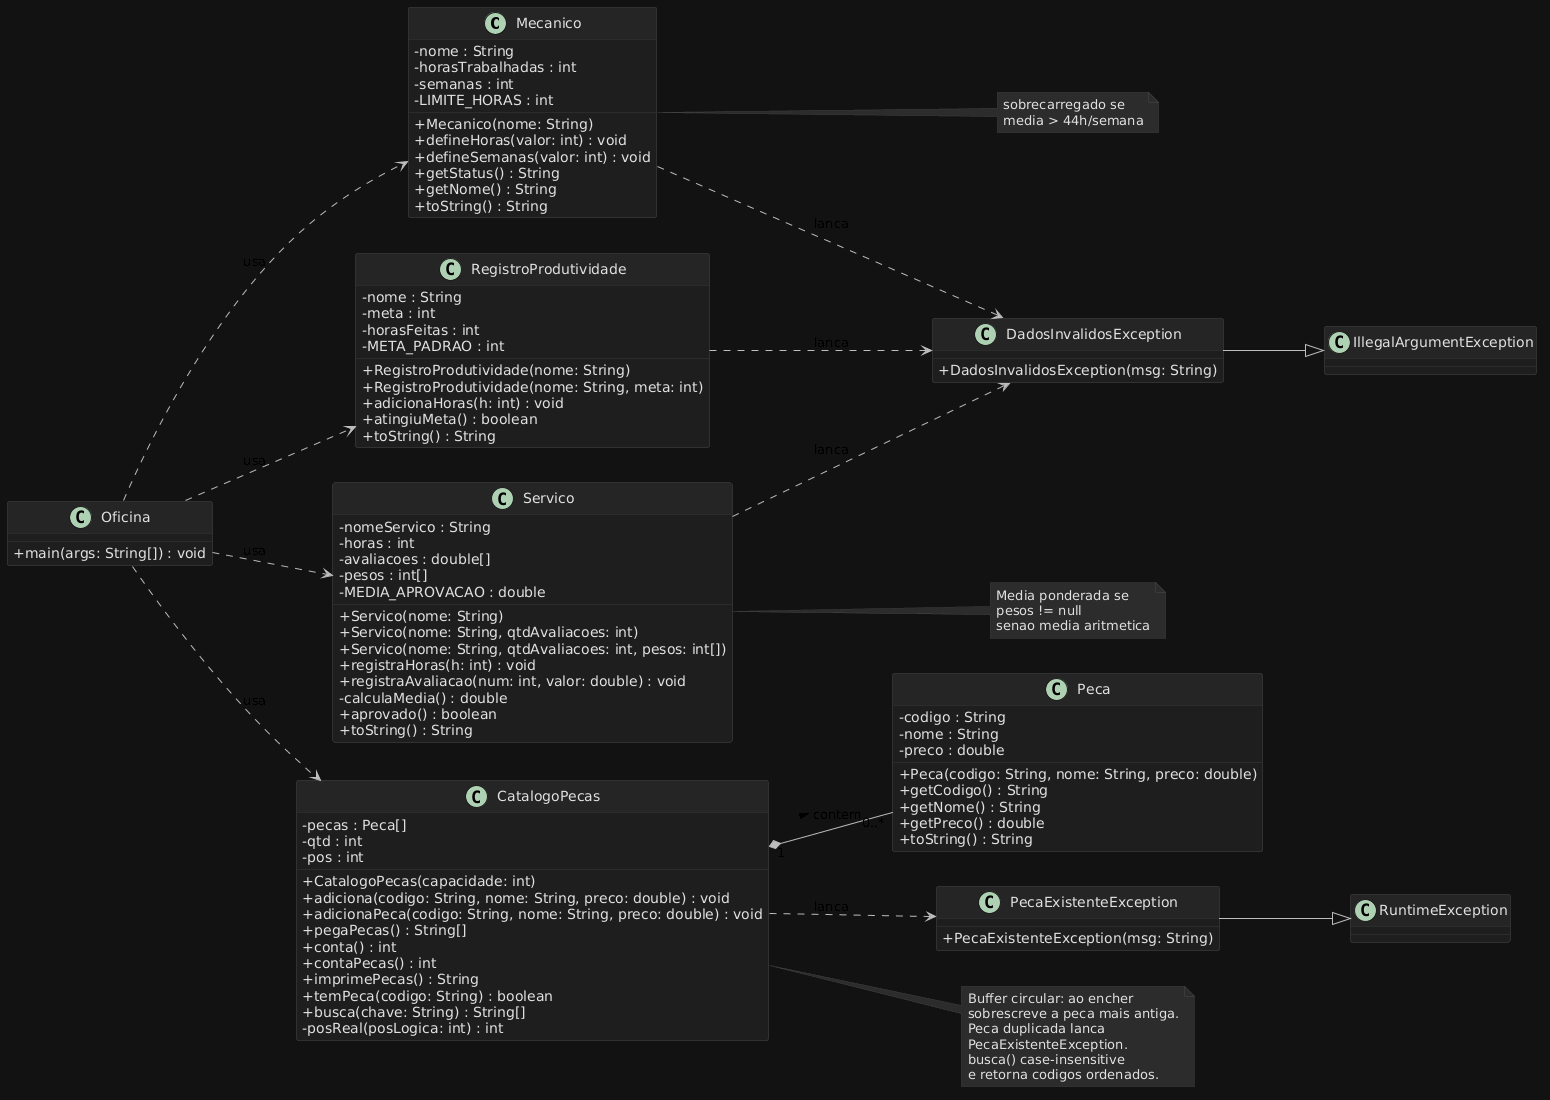

The diagram above was rendered by PlantUML. Its source (embedded in the PNG):
@startuml Oficina
' SGOA - Sistema de Gestao de Oficina Automotiva
' Render at https://plantuml.com/plantuml or export to png
left to right direction
skinparam backgroundColor #121212
skinparam shadowing false
skinparam ArrowColor #BBBBBB
skinparam ClassBackgroundColor #1E1E1E
skinparam ClassBorderColor #3A3A3A
skinparam ClassFontColor #E0E0E0
skinparam ClassAttributeFontColor #E0E0E0
skinparam ClassStereotypeFontColor #90CAF9
skinparam ClassHeaderBackgroundColor #252525
skinparam NoteBackgroundColor #2C2C2C
skinparam NoteBorderColor #444444
skinparam NoteFontColor #E0E0E0
skinparam PackageBackgroundColor #1E1E1E
skinparam PackageBorderColor #3A3A3A
skinparam PackageFontColor #E0E0E0
skinparam classAttributeIconSize 0

class Mecanico {
  - nome : String
  - horasTrabalhadas : int
  - semanas : int
  - LIMITE_HORAS : int
  + Mecanico(nome: String)
  + defineHoras(valor: int) : void
  + defineSemanas(valor: int) : void
  + getStatus() : String
  + getNome() : String
  + toString() : String
}

class RegistroProdutividade {
  - nome : String
  - meta : int
  - horasFeitas : int
  - META_PADRAO : int
  + RegistroProdutividade(nome: String)
  + RegistroProdutividade(nome: String, meta: int)
  + adicionaHoras(h: int) : void
  + atingiuMeta() : boolean
  + toString() : String
}

class Servico {
  - nomeServico : String
  - horas : int
  - avaliacoes : double[]
  - pesos : int[]
  - MEDIA_APROVACAO : double
  + Servico(nome: String)
  + Servico(nome: String, qtdAvaliacoes: int)
  + Servico(nome: String, qtdAvaliacoes: int, pesos: int[])
  + registraHoras(h: int) : void
  + registraAvaliacao(num: int, valor: double) : void
  - calculaMedia() : double
  + aprovado() : boolean
  + toString() : String
}

class Peca {
  - codigo : String
  - nome : String
  - preco : double
  + Peca(codigo: String, nome: String, preco: double)
  + getCodigo() : String
  + getNome() : String
  + getPreco() : double
  + toString() : String
}

class CatalogoPecas {
  - pecas : Peca[]
  - qtd : int
  - pos : int
  + CatalogoPecas(capacidade: int)
  + adiciona(codigo: String, nome: String, preco: double) : void
  + adicionaPeca(codigo: String, nome: String, preco: double) : void
  + pegaPecas() : String[]
  + conta() : int
  + contaPecas() : int
  + imprimePecas() : String
  + temPeca(codigo: String) : boolean
  + busca(chave: String) : String[]
  - posReal(posLogica: int) : int
}

class Oficina {
  + main(args: String[]) : void
}

class DadosInvalidosException {
  + DadosInvalidosException(msg: String)
}

class PecaExistenteException {
  + PecaExistenteException(msg: String)
}

DadosInvalidosException --|> IllegalArgumentException
PecaExistenteException --|> RuntimeException

CatalogoPecas "1" *-- "0..*" Peca : contem >
Oficina ..> Mecanico : usa
Oficina ..> RegistroProdutividade : usa
Oficina ..> Servico : usa
Oficina ..> CatalogoPecas : usa
Mecanico ..> DadosInvalidosException : lanca
RegistroProdutividade ..> DadosInvalidosException : lanca
Servico ..> DadosInvalidosException : lanca
CatalogoPecas ..> PecaExistenteException : lanca

note right of CatalogoPecas
  Buffer circular: ao encher
  sobrescreve a peca mais antiga.
  Peca duplicada lanca
  PecaExistenteException.
  busca() case-insensitive
  e retorna codigos ordenados.
end note

note right of Servico
  Media ponderada se
  pesos != null
  senao media aritmetica
end note

note right of Mecanico
  sobrecarregado se
  media > 44h/semana
end note
@enduml